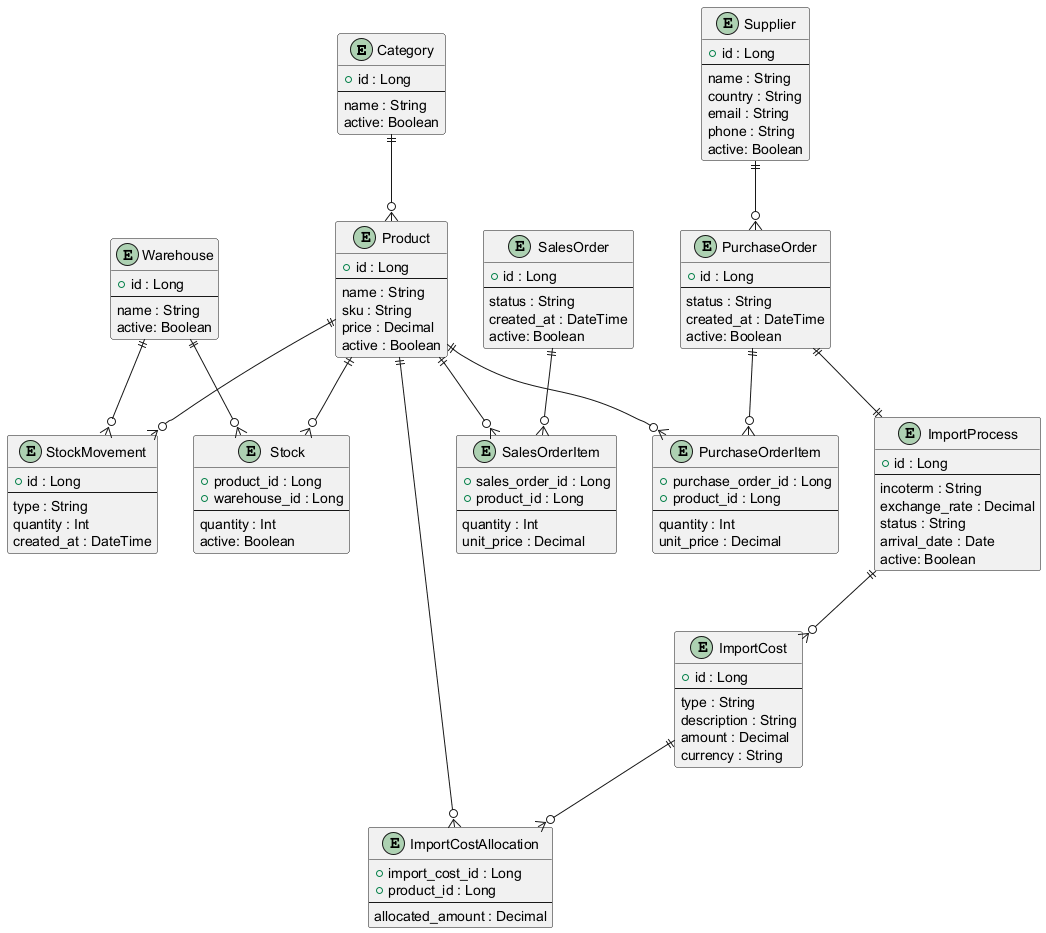

The diagram above was rendered by PlantUML. Its source (embedded in the PNG):
@startuml
' =========================
' CATÁLOGO
' =========================
entity Category {
  +id : Long
  --
  name : String
  active: Boolean
}

entity Product {
  +id : Long
  --
  name : String
  sku : String
  price : Decimal
  active : Boolean
}

Category ||--o{ Product

' =========================
' LOCALIZAÇÃO / ESTOQUE
' =========================
entity Warehouse {
  +id : Long
  --
  name : String
  active: Boolean
}

entity Stock {
  +product_id : Long
  +warehouse_id : Long
  --
  quantity : Int
  active: Boolean
}

entity StockMovement {
  +id : Long
  --
  type : String
  quantity : Int
  created_at : DateTime
}

Product ||--o{ Stock
Warehouse ||--o{ Stock

Product ||--o{ StockMovement
Warehouse ||--o{ StockMovement

' =========================
' FORNECEDOR E COMPRAS
' =========================
entity Supplier {
  +id : Long
  --
  name : String
  country : String
  email : String
  phone : String
  active: Boolean
}

entity PurchaseOrder {
  +id : Long
  --
  status : String
  created_at : DateTime
  active: Boolean
}

entity PurchaseOrderItem {
  +purchase_order_id : Long
  +product_id : Long
  --
  quantity : Int
  unit_price : Decimal
}

Supplier ||--o{ PurchaseOrder
PurchaseOrder ||--o{ PurchaseOrderItem
Product ||--o{ PurchaseOrderItem

' =========================
' VENDAS
' =========================
entity SalesOrder {
  +id : Long
  --
  status : String
  created_at : DateTime
  active: Boolean
}

entity SalesOrderItem {
  +sales_order_id : Long
  +product_id : Long
  --
  quantity : Int
  unit_price : Decimal
}

SalesOrder ||--o{ SalesOrderItem
Product ||--o{ SalesOrderItem

' =========================
' IMPORTAÇÃO
' =========================
entity ImportProcess {
  +id : Long
  --
  incoterm : String
  exchange_rate : Decimal
  status : String
  arrival_date : Date
  active: Boolean
}

entity ImportCost {
  +id : Long
  --
  type : String
  description : String
  amount : Decimal
  currency : String
}

entity ImportCostAllocation {
  +import_cost_id : Long
  +product_id : Long
  --
  allocated_amount : Decimal
}

PurchaseOrder ||--|| ImportProcess
ImportProcess ||--o{ ImportCost
ImportCost ||--o{ ImportCostAllocation
Product ||--o{ ImportCostAllocation

@enduml